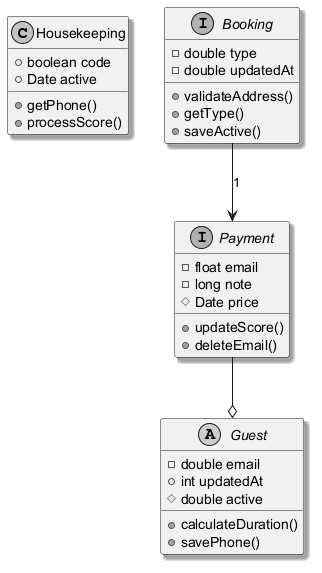

The diagram above was rendered by PlantUML. Its source (embedded in the PNG):
@startuml
skinparam monochrome true
skinparam shadowing true
class Housekeeping {
  +boolean code
  +Date active
  +getPhone()
  +processScore()
}
interface Booking {
  -double type
  -double updatedAt
  +validateAddress()
  +getType()
  +saveActive()
}
abstract class Guest {
  -double email
  +int updatedAt
  #double active
  +calculateDuration()
  +savePhone()
}
interface Payment {
  -float email
  -long note
  #Date price
  +updateScore()
  +deleteEmail()
}
Booking --> Payment : "1"
Payment --o Guest
@enduml